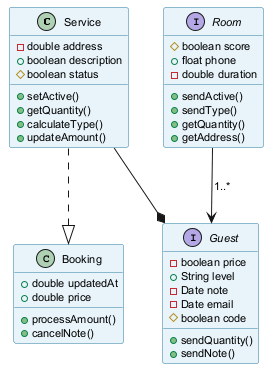

The diagram above was rendered by PlantUML. Its source (embedded in the PNG):
@startuml
skinparam backgroundColor #FFFFFF
skinparam classBackgroundColor #E8F4FA
skinparam classBorderColor #2C7DA0
skinparam defaultFontSize 11
class Service {
  -double address
  +boolean description
  #boolean status
  +setActive()
  +getQuantity()
  +calculateType()
  +updateAmount()
}
interface Room {
  #boolean score
  +float phone
  -double duration
  +sendActive()
  +sendType()
  +getQuantity()
  +getAddress()
}
class Booking {
  +double updatedAt
  +double price
  +processAmount()
  +cancelNote()
}
interface Guest {
  -boolean price
  +String level
  -Date note
  -Date email
  #boolean code
  +sendQuantity()
  +sendNote()
}
Room --> Guest : "1..*"
Service --* Guest
Service ..|> Booking
@enduml